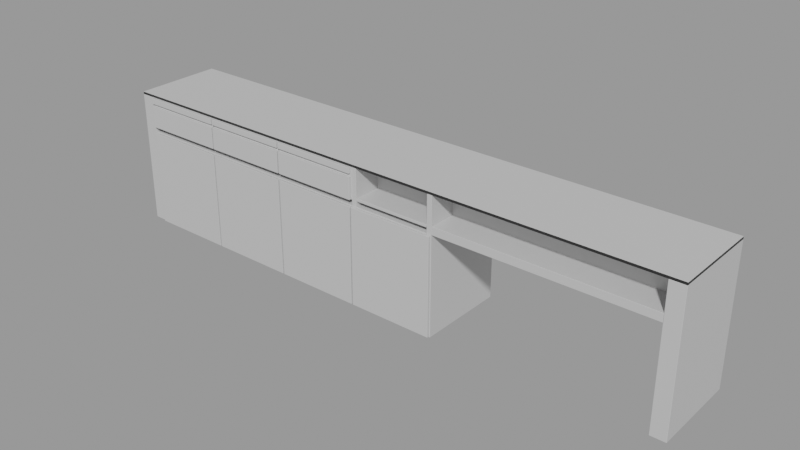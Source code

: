 # Source: counter-desk-camp-laminated_8a613fff-3e8d-4cb6-8f5d-eb6d79109d99.blend  (saved by Blender 2.92.6; exported with 4.5.12 LTS)
import bpy
from mathutils import Matrix  # noqa: F401  (used for matrix-valued properties, if any)

bpy.ops.wm.read_factory_settings(use_empty=True)
scene = bpy.context.scene
scene.name = 'upload'

# ---- collections
col_counter_desk_camp___laminated = bpy.data.collections.new('Counter Desk CAMP - laminated'); scene.collection.children.link(col_counter_desk_camp___laminated)

# ---- materials (node trees are filled in below, after node groups)
mat_laminatedboard_white_002 = bpy.data.materials.new('LaminatedBoard_white.002')
mat_laminatedboard_white_002.use_transparent_shadow = False
mat_laminatedboard_white_002.diffuse_color = (1.0, 1.0, 1.0, 1.0)
mat_laminatedboard_black_002 = bpy.data.materials.new('LaminatedBoard_black.002')
mat_laminatedboard_black_002.use_transparent_shadow = False
mat_laminatedboard_black_002.pass_index = 11
mat_laminatedboard_black_002.diffuse_color = (0.04955, 0.04955, 0.04955, 1.0)

# ---- node groups
ng_auto_smooth = bpy.data.node_groups.new('Auto Smooth', 'GeometryNodeTree')
_s = ng_auto_smooth.interface.new_socket(name='Geometry', in_out='OUTPUT', socket_type='NodeSocketGeometry')
_s = ng_auto_smooth.interface.new_socket(name='Geometry', in_out='INPUT', socket_type='NodeSocketGeometry')
_s = ng_auto_smooth.interface.new_socket(name='Angle', in_out='INPUT', socket_type='NodeSocketFloat')
_s.subtype = 'ANGLE'
_s.min_value = 0.0
_s.max_value = 3.142
ng_auto_smooth.is_modifier = True
_N = ng_auto_smooth.nodes; _L = ng_auto_smooth.links
n0 = _N.new('NodeGroupOutput'); n0.name = 'Group Output'; n0.location = (480, -100)
n1 = _N.new('NodeGroupInput'); n1.name = 'Group Input'; n1.location = (-420, -300)
n2 = _N.new('NodeGroupInput'); n2.name = 'Group Input.001'; n2.location = (-60, -100)
n3 = _N.new('GeometryNodeSetShadeSmooth'); n3.name = 'Set Shade Smooth'; n3.location = (120, -100)
n3.domain = 'EDGE'
n4 = _N.new('GeometryNodeSetShadeSmooth'); n4.name = 'Set Shade Smooth.001'; n4.location = (300, -100)
n5 = _N.new('GeometryNodeInputMeshEdgeAngle'); n5.name = 'Edge Angle'; n5.location = (-420, -220)
n6 = _N.new('GeometryNodeInputEdgeSmooth'); n6.name = 'Is Edge Smooth'; n6.location = (-60, -160)
n7 = _N.new('GeometryNodeInputShadeSmooth'); n7.name = 'Is Face Smooth'; n7.location = (-240, -340)
n8 = _N.new('FunctionNodeBooleanMath'); n8.name = 'Boolean Math'; n8.location = (-60, -220)
n9 = _N.new('FunctionNodeCompare'); n9.name = 'Compare'; n9.location = (-240, -180)
n9.operation = 'LESS_EQUAL'
_L.new(n5.outputs[0], n9.inputs[0])
_L.new(n4.outputs[0], n0.inputs[0])
_L.new(n1.outputs[1], n9.inputs[1])
_L.new(n9.outputs[0], n8.inputs[0])
_L.new(n7.outputs[0], n8.inputs[1])
_L.new(n2.outputs[0], n3.inputs[0])
_L.new(n6.outputs[0], n3.inputs[1])
_L.new(n3.outputs[0], n4.inputs[0])
_L.new(n8.outputs[0], n3.inputs[2])
n0.is_active_output = True

# ---- material node trees
mat_laminatedboard_white_002.use_nodes = True; mat_laminatedboard_white_002.node_tree.nodes.clear()
_N = mat_laminatedboard_white_002.node_tree.nodes; _L = mat_laminatedboard_white_002.node_tree.links
n0 = _N.new('ShaderNodeBsdfPrincipled'); n0.name = 'Principled BSDF'; n0.location = (10, 300)
n0.distribution = 'GGX'
n0.subsurface_method = 'BURLEY'
n0.inputs[0].default_value = (0.5632, 0.5632, 0.5632, 1.0)
n0.inputs[3].default_value = 1.45
n0.inputs[27].default_value = (0.0, 0.0, 0.0, 1.0)
n0.inputs[28].default_value = 1.0
n1 = _N.new('ShaderNodeOutputMaterial'); n1.name = 'Material Output'; n1.location = (300, 300)
_L.new(n0.outputs[0], n1.inputs[0])
n1.is_active_output = True
mat_laminatedboard_black_002.use_nodes = True; mat_laminatedboard_black_002.node_tree.nodes.clear()
_N = mat_laminatedboard_black_002.node_tree.nodes; _L = mat_laminatedboard_black_002.node_tree.links
n0 = _N.new('ShaderNodeBsdfPrincipled'); n0.name = 'Principled BSDF'; n0.location = (10, 300)
n0.distribution = 'GGX'
n0.subsurface_method = 'BURLEY'
n0.inputs[0].default_value = (0.01757, 0.01757, 0.01757, 1.0)
n0.inputs[3].default_value = 1.45
n0.inputs[27].default_value = (0.0, 0.0, 0.0, 1.0)
n0.inputs[28].default_value = 1.0
n1 = _N.new('ShaderNodeOutputMaterial'); n1.name = 'Material Output'; n1.location = (300, 300)
_L.new(n0.outputs[0], n1.inputs[0])
n1.is_active_output = True

# ---- meshes
me_counter_desk_camp = bpy.data.meshes.new('Counter Desk CAMP')
me_counter_desk_camp.from_pydata([(0.4121, 1.437, -0.001955), (-0.1879, 1.437, -0.001955), (0.4121, 1.437, 0.6672), (0.4121, 1.437, 0.7027), (0.4121, 1.437, 0.7207), (0.4121, 1.437, 0.7963), (0.4121, 1.437, 0.8183), (0.4121, 1.437, 0.8488), (0.4121, 1.437, 0.91), (-0.1879, 1.437, 0.91), (-0.1879, 1.437, 0.8488), (-0.1879, 1.437, 0.8183), (-0.1879, 1.437, 0.7963), (-0.1879, 1.437, 0.7207), (0.003121, 1.437, -0.001955), (0.003127, 1.437, 0.8488), (0.003127, 1.437, 0.91), (0.00313, 1.437, 0.8183), (0.00313, 1.437, 0.7963), (0.00313, 1.437, 0.7207), (-0.1879, 1.437, 0.7027), (0.003132, 1.437, 0.7027), (0.003132, 1.437, 0.6672), (-0.1879, 1.437, 0.6672), (0.4121, 0.8508, -0.001955), (-0.1879, 0.8508, -0.001955), (0.4121, 0.8508, 0.6672), (0.4121, 0.8508, 0.7027), (0.4121, 0.8508, 0.7207), (0.4121, 0.8508, 0.7963), (0.4121, 0.8508, 0.8183), (0.4121, 0.8508, 0.8488), (0.4121, 0.8508, 0.91), (-0.1879, 0.8508, 0.91), (-0.1879, 0.8508, 0.8488), (-0.1879, 0.8508, 0.8183), (-0.1879, 0.8508, 0.7963), (-0.1879, 0.8508, 0.7207), (0.003121, 0.8508, -0.001955), (0.4121, -0.3222, 0.7027), (0.003127, 0.8508, 0.91), (0.4121, -0.3222, 0.6672), (-0.1879, -0.3222, -0.001955), (0.4121, -0.3222, -0.001955), (-0.1879, 0.8508, 0.7027), (0.003132, 0.8508, 0.7027), (0.003132, 0.8508, 0.6672), (-0.1879, 0.8508, 0.6672), (0.4121, 0.2643, -0.001955), (-0.1879, 0.2643, -0.001955), (0.4121, 0.2643, 0.6672), (0.4121, 0.2643, 0.7027), (0.4121, 0.2643, 0.7207), (0.4121, 0.2643, 0.7963), (0.4121, 0.2643, 0.8183), (0.4121, 0.2643, 0.8488), (0.4121, 0.2643, 0.91), (-0.1879, 0.2643, 0.91), (-0.1879, 0.2643, 0.8488), (-0.1879, 0.2643, 0.8183), (-0.1879, 0.2643, 0.7963), (-0.1879, 0.2643, 0.7207), (0.003121, 0.2643, -0.001955), (0.003127, 0.2643, 0.91), (-0.1879, 0.2643, 0.7027), (0.003132, 0.2643, 0.7027), (0.003132, 0.2643, 0.6672), (-0.1879, 0.2643, 0.6672), (0.4121, -0.3222, 0.7207), (0.4121, -0.3222, 0.7963), (0.4121, -0.3222, 0.8183), (0.4121, -0.3222, 0.8488), (0.4121, -0.3222, 0.91), (-0.1879, -0.3222, 0.91), (-0.1879, -0.3222, 0.8488), (-0.1879, -0.3222, 0.8183), (-0.1879, -0.3222, 0.7963), (-0.1879, -0.3222, 0.7207), (0.003121, -0.3222, -0.001955), (0.003127, -0.3222, 0.8488), (0.003127, -0.3222, 0.91), (0.00313, -0.3222, 0.8183), (0.00313, -0.3222, 0.7963), (0.00313, -0.3222, 0.7207), (-0.1879, -0.3222, 0.7027), (0.003132, -0.3222, 0.7027), (0.003132, -0.3222, 0.6672), (-0.1879, -0.3222, 0.6672), (-0.1879, -0.3222, 0.91), (-0.1879, -0.3558, 0.91), (0.4121, -0.3558, 0.91), (0.4121, -0.3222, 0.91), (0.4121, -0.3222, -0.001955), (0.4121, -0.3558, -0.001955), (-0.1879, -0.3558, -0.001955), (-0.1879, -0.3222, -0.001955), (-0.1879, 1.537, -0.001955), (0.4121, 1.537, -0.001955), (-0.1879, 1.437, -0.001955), (-0.1879, 1.537, 0.91), (-0.1879, 1.437, 0.91), (0.4121, 1.437, 0.91), (0.4121, 1.437, -0.001955), (0.4121, 1.537, 0.91), (-0.1879, -2.322, -0.001955), (0.4121, -2.322, -0.001955), (-0.1879, -2.422, -0.001955), (-0.1879, -2.322, 0.91), (-0.1879, -2.422, 0.91), (0.4121, -2.422, 0.91), (0.4121, -2.422, -0.001955), (0.4121, -2.322, 0.91), (0.3622, -0.3558, 0.7207), (0.4121, -0.3558, 0.7207), (0.4121, -0.8727, 0.7207), (0.3622, -0.8727, 0.7207), (0.3622, -0.8727, 0.91), (0.4121, -0.8727, 0.91), (0.4121, -0.3558, 0.91), (0.3622, -0.3558, 0.91), (0.3622, -0.9086, 0.91), (0.4121, -0.9086, 0.91), (0.4121, -2.322, 0.91), (0.3622, -2.322, 0.91), (0.3622, -2.322, 0.7207), (0.4121, -2.322, 0.7207), (0.4121, -0.9086, 0.7207), (0.3622, -0.9086, 0.7207), (-0.0005191, -0.9086, 0.7207), (0.04934, -0.9086, 0.7207), (0.04934, -2.322, 0.7207), (-0.0005191, -2.322, 0.7207), (-0.0005191, -2.322, 0.91), (0.04934, -2.322, 0.91), (0.04934, -0.9086, 0.91), (-0.0005191, -0.9086, 0.91), (-0.0005191, -0.3558, 0.91), (0.04934, -0.3558, 0.91), (0.04934, -0.8727, 0.91), (-0.0005191, -0.8727, 0.91), (-0.0005191, -0.8727, 0.7207), (0.04934, -0.8727, 0.7207), (0.04934, -0.3558, 0.7207), (-0.0005191, -0.3558, 0.7207), (-0.0005191, -0.3558, 0.7207), (0.04934, -0.3558, 0.7207), (0.04934, -0.8727, 0.7207), (-0.0005191, -0.8727, 0.7207), (0.04934, -0.8727, 0.7027), (-0.0005191, -0.8727, 0.7027), (-0.0005191, -0.3558, 0.7027), (0.04934, -0.3558, 0.7027), (0.4121, -0.3558, 0.7207), (0.4121, -0.8727, 0.7207), (-0.1879, -0.3558, 0.7207), (-0.1879, -0.8727, 0.7207), (-0.1879, -0.8727, 0.7027), (-0.1879, -0.3558, 0.7027), (0.4121, -0.8727, 0.7027), (0.4121, -0.3558, 0.7027), (0.4121, -0.3558, 0.6672), (0.4121, -0.8727, 0.6672), (0.4121, -0.3558, -0.001955), (0.4121, -0.8727, -0.001955), (-0.1879, -0.3558, 0.6672), (-0.1879, -0.8727, -0.001955), (-0.1879, -0.3558, -0.001955), (-0.1879, -0.9086, 0.91), (-0.1879, -0.8727, 0.6672), (-0.1879, -0.875, -0.001955), (-0.1879, -0.9086, -0.001955), (0.4121, -0.9086, -0.001955), (0.4121, -0.875, -0.001955), (-0.1879, -0.875, 0.91), (0.4121, -0.875, 0.91), (0.4121, -0.9086, 0.91), (-0.1879, -2.422, 0.928), (-0.1879, -2.422, 0.91), (0.4121, -2.422, 0.928), (-0.1879, 1.537, 0.928), (0.4121, 1.537, 0.928), (-0.1879, 1.537, 0.91), (0.4121, 1.537, 0.91), (0.4121, -2.422, 0.91), (-0.1879, 1.432, 0.00391), (-0.1879, 1.432, 0.6613), (-0.1879, 0.8559, 0.00391), (-0.2059, 1.432, 0.00391), (-0.2059, 1.432, 0.6613), (-0.2059, 0.8559, 0.00391), (-0.2059, 0.8559, 0.6613), (-0.1879, 0.8559, 0.6613), (-0.1879, 1.432, 0.9088), (-0.1879, 0.8559, 0.9088), (-0.2059, 1.432, 0.9088), (-0.1879, 1.432, 0.8713), (-0.1879, 0.8559, 0.8713), (-0.1879, 1.432, 0.852), (-0.191, 1.432, 0.8713), (-0.2059, 1.432, 0.8713), (-0.191, 0.8559, 0.8713), (-0.191, 1.432, 0.852), (-0.191, 0.8559, 0.852), (-0.2059, 1.432, 0.852), (-0.2059, 1.432, 0.7047), (-0.2059, 0.8559, 0.852), (-0.2059, 0.8559, 0.7047), (-0.1879, 0.8559, 0.7047), (-0.1879, 0.8559, 0.852), (-0.1879, 1.432, 0.7047), (-0.2059, 0.8559, 0.8713), (-0.2059, 0.8559, 0.9088), (-0.1879, -0.9035, 0.00391), (-0.1879, -0.3273, 0.00391), (-0.1879, -0.9035, 0.6613), (-0.2059, -0.9035, 0.00391), (-0.2059, -0.9035, 0.6613), (-0.2059, -0.3273, 0.00391), (-0.2059, -0.3273, 0.6613), (-0.1879, -0.3273, 0.6613), (-0.1879, -0.317, 0.9088), (-0.1879, 0.2592, 0.9088), (-0.2059, -0.317, 0.9088), (-0.1879, -0.317, 0.8713), (-0.1879, 0.2592, 0.8713), (-0.1879, -0.317, 0.852), (-0.191, -0.317, 0.8713), (-0.191, 0.2592, 0.8713), (-0.191, -0.317, 0.852), (-0.2059, -0.317, 0.8713), (-0.2059, 0.2592, 0.8713), (-0.2059, 0.2592, 0.9088), (-0.191, 0.2592, 0.852), (-0.2059, -0.317, 0.852), (-0.2059, -0.317, 0.7047), (-0.2059, 0.2592, 0.852), (-0.2059, 0.2592, 0.7047), (-0.1879, 0.2592, 0.7047), (-0.1879, 0.2592, 0.852), (-0.1879, -0.317, 0.7047), (-0.1879, 0.8457, 0.00391), (-0.1879, 0.2695, 0.00391), (-0.1879, 0.8457, 0.6613), (-0.2059, 0.8457, 0.00391), (-0.2059, 0.2695, 0.00391), (-0.2059, 0.8457, 0.6613), (-0.2059, 0.2695, 0.6613), (-0.1879, 0.2695, 0.6613), (-0.1879, 0.2592, 0.00391), (-0.1879, -0.317, 0.00391), (-0.1879, 0.2592, 0.6613), (-0.2059, 0.2592, 0.00391), (-0.2059, -0.317, 0.00391), (-0.2059, 0.2592, 0.6613), (-0.2059, -0.317, 0.6613), (-0.1879, -0.317, 0.6613), (-0.1879, 0.2695, 0.9088), (-0.1879, 0.8457, 0.9088), (-0.2059, 0.2695, 0.9088), (-0.1879, 0.2695, 0.8713), (-0.1879, 0.8457, 0.8713), (-0.1879, 0.2695, 0.852), (-0.191, 0.2695, 0.8713), (-0.2059, 0.2695, 0.8713), (-0.191, 0.8457, 0.8713), (-0.191, 0.2695, 0.852), (-0.191, 0.8457, 0.852), (-0.2059, 0.2695, 0.852), (-0.2059, 0.2695, 0.7047), (-0.2059, 0.8457, 0.852), (-0.2059, 0.8457, 0.7047), (-0.1879, 0.8457, 0.7047), (-0.1879, 0.8457, 0.852), (-0.1879, 0.2695, 0.7047), (-0.2059, 0.8457, 0.8713), (-0.2059, 0.8457, 0.9088), (-0.191, 0.2592, 0.9088), (-0.191, 1.432, 0.9088), (-0.191, 0.8559, 0.9088), (-0.191, 0.2695, 0.9088), (-0.191, -0.317, 0.9088), (-0.191, 0.8457, 0.9088), (-0.191, 0.2592, 0.7047), (-0.191, 1.432, 0.7047), (-0.191, 0.8559, 0.7047), (-0.191, 0.2695, 0.7047), (-0.191, 0.8457, 0.7047), (-0.191, -0.317, 0.7047), (-0.0005191, -0.9086, 0.7207), (0.04934, -0.9086, 0.7207), (0.04934, -1.426, 0.7207), (-0.000519, -1.426, 0.7207), (0.04934, -1.426, 0.7027), (-0.000519, -1.426, 0.6672), (-0.0005191, -0.9086, 0.6672), (0.04934, -0.9086, 0.7027), (0.4121, -0.9086, 0.7207), (0.4121, -1.426, 0.7207), (-0.1879, -0.9086, 0.7207), (-0.1879, -1.426, 0.7207), (-0.1879, -1.426, 0.6672), (-0.1879, -0.9086, 0.6672), (0.4121, -1.426, 0.7027), (0.4121, -0.9086, 0.7027), (0.04934, -2.321, 0.7027), (0.04934, -2.321, 0.7207), (-0.000519, -2.321, 0.6672), (-0.000519, -2.321, 0.7207), (-0.1879, -2.321, 0.7207), (-0.1879, -2.321, 0.6672)], [], [(22, 14, 1, 23), (18, 17, 6, 5), (17, 15, 7, 6), (19, 21, 20, 13), (15, 16, 8, 7), (19, 18, 5, 4), (10, 9, 16, 15), (11, 10, 15, 17), (12, 11, 17, 18), (13, 12, 18, 19), (3, 21, 19, 4), (22, 21, 3, 2), (0, 14, 22, 2), (36, 60, 59, 35), (28, 52, 51, 27), (35, 59, 58, 34), (24, 48, 62, 38), (27, 51, 50, 26), (40, 63, 56, 32), (34, 58, 57, 33), (26, 50, 48, 24), (33, 57, 63, 40), (47, 67, 66, 46), (38, 62, 49, 25), (32, 56, 55, 31), (25, 49, 67, 47), (20, 44, 37, 13), (7, 31, 30, 6), (22, 46, 45, 21), (1, 25, 47, 23), (8, 32, 31, 7), (14, 38, 25, 1), (23, 47, 46, 22), (9, 33, 40, 16), (2, 26, 24, 0), (10, 34, 33, 9), (16, 40, 32, 8), (3, 27, 26, 2), (0, 24, 38, 14), (11, 35, 34, 10), (4, 28, 27, 3), (12, 36, 35, 11), (5, 29, 28, 4), (13, 37, 36, 12), (6, 30, 29, 5), (21, 45, 44, 20), (62, 78, 42, 49), (56, 72, 71, 55), (49, 42, 87, 67), (66, 86, 85, 65), (55, 71, 70, 54), (64, 84, 77, 61), (65, 85, 84, 64), (54, 70, 69, 53), (61, 77, 76, 60), (53, 69, 68, 52), (60, 76, 75, 59), (52, 68, 39, 51), (59, 75, 74, 58), (29, 53, 52, 28), (37, 61, 60, 36), (30, 54, 53, 29), (45, 65, 64, 44), (44, 64, 61, 37), (31, 55, 54, 30), (46, 66, 65, 45), (86, 87, 42, 78), (82, 69, 70, 81), (81, 70, 71, 79), (83, 77, 84, 85), (79, 71, 72, 80), (83, 68, 69, 82), (74, 79, 80, 73), (75, 81, 79, 74), (76, 82, 81, 75), (77, 83, 82, 76), (39, 68, 83, 85), (86, 41, 39, 85), (43, 41, 86, 78), (67, 87, 86, 66), (57, 73, 80, 63), (50, 41, 43, 48), (58, 74, 73, 57), (63, 80, 72, 56), (51, 39, 41, 50), (48, 43, 78, 62), (94, 89, 88, 95), (95, 92, 93, 94), (93, 90, 89, 94), (92, 91, 90, 93), (95, 88, 91, 92), (88, 89, 90, 91), (96, 97, 102, 98), (96, 99, 103, 97), (100, 99, 96, 98), (102, 101, 100, 98), (103, 99, 100, 101), (97, 103, 101, 102), (104, 105, 110, 106), (104, 107, 111, 105), (108, 107, 104, 106), (110, 109, 108, 106), (111, 107, 108, 109), (105, 111, 109, 110), (120, 123, 122, 121), (115, 114, 117, 116), (127, 126, 125, 124), (130, 129, 134, 133), (128, 131, 132, 135), (112, 113, 114, 115), (119, 116, 117, 118), (131, 130, 133, 132), (113, 112, 119, 118), (135, 132, 133, 134), (128, 129, 130, 131), (144, 147, 146, 145), (145, 146, 153, 152), (149, 148, 146, 147), (143, 142, 141, 140), (151, 159, 158, 148), (159, 151, 145, 152), (136, 139, 138, 137), (151, 150, 144, 145), (142, 143, 136, 137), (157, 150, 149, 156), (143, 140, 139, 136), (150, 157, 154, 144), (114, 113, 118, 117), (124, 125, 122, 123), (126, 127, 120, 121), (127, 124, 123, 120), (129, 128, 135, 134), (112, 115, 116, 119), (125, 126, 121, 122), (148, 158, 153, 146), (163, 162, 160, 161), (165, 168, 164, 166), (169, 172, 171, 170), (173, 167, 175, 174), (164, 168, 161, 160), (169, 173, 174, 172), (172, 174, 175, 171), (170, 167, 173, 169), (171, 175, 167, 170), (168, 165, 163, 161), (166, 164, 160, 162), (165, 166, 162, 163), (158, 159, 152, 153), (154, 155, 147, 144), (141, 142, 137, 138), (150, 151, 148, 149), (157, 156, 155, 154), (140, 141, 138, 139), (156, 149, 147, 155), (183, 178, 176, 177), (179, 176, 178, 180), (179, 180, 182, 181), (180, 178, 183, 182), (185, 184, 187, 188), (186, 184, 185, 191), (184, 186, 189, 187), (189, 190, 188, 187), (186, 191, 190, 189), (191, 185, 188, 190), (196, 195, 192, 193), (193, 192, 277, 278), (192, 195, 198, 277), (208, 197, 195, 196), (198, 195, 197, 201), (210, 199, 198, 200), (264, 266, 265, 262), (203, 205, 202, 201), (203, 201, 283, 204), (206, 205, 203, 204), (207, 208, 202, 284), (209, 207, 284, 283), (207, 209, 197, 208), (202, 208, 196, 200), (210, 200, 278, 211), (199, 210, 211, 194), (213, 212, 215, 217), (212, 213, 219, 214), (212, 214, 216, 215), (215, 216, 218, 217), (219, 213, 217, 218), (214, 219, 218, 216), (223, 224, 221, 220), (220, 221, 276, 280), (229, 226, 280, 222), (223, 225, 238, 224), (228, 225, 223, 226), (229, 230, 227, 226), (230, 229, 222, 231), (221, 224, 227, 276), (235, 233, 228, 232), (239, 225, 228, 287), (233, 235, 236, 234), (235, 232, 282, 236), (237, 239, 287, 282), (238, 225, 239, 237), (227, 224, 238, 232), (240, 241, 244, 243), (241, 240, 242, 247), (242, 240, 243, 245), (244, 246, 245, 243), (247, 242, 245, 246), (241, 247, 246, 244), (248, 249, 252, 251), (249, 248, 250, 255), (250, 248, 251, 253), (252, 254, 253, 251), (255, 250, 253, 254), (249, 255, 254, 252), (259, 260, 257, 256), (256, 257, 281, 279), (263, 262, 279, 258), (259, 261, 272, 260), (265, 261, 259, 262), (263, 274, 264, 262), (227, 232, 228, 226), (269, 267, 265, 266), (273, 261, 265, 285), (267, 269, 270, 268), (269, 266, 286, 270), (271, 273, 285, 286), (272, 261, 273, 271), (264, 260, 272, 266), (257, 260, 264, 281), (274, 263, 258, 275), (277, 198, 199, 194), (280, 276, 231, 222), (276, 227, 230, 231), (279, 281, 275, 258), (280, 226, 223, 220), (278, 200, 196, 193), (279, 262, 259, 256), (281, 264, 274, 275), (278, 277, 194, 211), (282, 287, 234, 236), (283, 201, 197, 209), (284, 202, 205, 206), (286, 285, 268, 270), (287, 228, 233, 234), (282, 232, 238, 237), (283, 284, 206, 204), (285, 265, 267, 268), (286, 266, 272, 271), (202, 200, 198, 201), (182, 183, 177, 181), (176, 179, 181, 177), (288, 291, 290, 289), (289, 290, 297, 296), (293, 292, 304, 306), (295, 303, 302, 292), (303, 295, 289, 296), (295, 294, 288, 289), (301, 294, 293, 300), (294, 301, 298, 288), (292, 302, 297, 290), (302, 303, 296, 297), (298, 299, 291, 288), (294, 295, 292, 293), (301, 300, 299, 298), (291, 299, 308, 307), (306, 304, 305, 307), (309, 306, 307, 308), (290, 291, 307, 305), (292, 290, 305, 304), (299, 300, 309, 308), (300, 293, 306, 309)])
me_counter_desk_camp.polygons.foreach_set('material_index', [0, 0, 0, 0, 0, 0, 0, 0, 0, 0, 0, 0, 0, 0, 0, 0, 0, 0, 0, 0, 0, 0, 0, 0, 0, 0, 0, 0, 0, 0, 0, 0, 0, 0, 0, 0, 0, 0, 0, 0, 0, 0, 0, 0, 0, 0, 0, 0, 0, 0, 0, 0, 0, 0, 0, 0, 0, 0, 0, 0, 0, 0, 0, 0, 0, 0, 0, 0, 0, 0, 0, 0, 0, 0, 0, 0, 0, 0, 0, 0, 0, 0, 0, 0, 0, 0, 0, 0, 0, 0, 0, 0, 0, 0, 0, 0, 0, 0, 0, 0, 0, 0, 0, 0, 0, 0, 0, 0, 0, 0, 0, 0, 0, 0, 0, 0, 0, 0, 0, 0, 0, 0, 0, 0, 0, 0, 0, 0, 0, 0, 0, 0, 0, 0, 0, 0, 0, 0, 0, 0, 0, 0, 0, 0, 0, 0, 0, 0, 0, 0, 0, 0, 0, 0, 1, 0, 1, 1, 0, 0, 0, 0, 0, 0, 0, 0, 0, 0, 0, 0, 0, 0, 0, 0, 0, 0, 0, 0, 0, 0, 0, 0, 0, 0, 0, 0, 0, 0, 0, 0, 0, 0, 0, 0, 0, 0, 0, 0, 0, 0, 0, 0, 0, 0, 0, 0, 0, 0, 0, 0, 0, 0, 0, 0, 0, 0, 0, 0, 0, 0, 0, 0, 0, 0, 0, 0, 0, 0, 0, 0, 0, 0, 0, 0, 0, 0, 0, 0, 0, 0, 0, 0, 0, 0, 0, 0, 0, 0, 0, 1, 0, 0, 0, 0, 0, 0, 0, 0, 0, 0, 0, 0, 0, 0, 0, 0, 0, 0, 0, 0])
_uv = me_counter_desk_camp.uv_layers.new(name='UVMap')
_uv.uv.foreach_set('vector', [0.0, 0.0, 0.0, 0.0, 0.0, 0.0, 0.0, 0.0, 0.0, 0.0, 0.0, 0.0, 0.0, 0.0, 0.0, 0.0, 0.0, 0.0, 0.0, 0.0, 0.0, 0.0, 0.0, 0.0, 0.0, 0.0, 0.0, 0.0, 0.0, 0.0, 0.0, 0.0, 0.0, 0.0, 0.0, 0.0, 0.0, 0.0, 0.0, 0.0, 0.0, 0.0, 0.0, 0.0, 0.0, 0.0, 0.0, 0.0, 0.0, 0.0, 0.0, 0.0, 0.0, 0.0, 0.0, 0.0, 0.0, 0.0, 0.0, 0.0, 0.0, 0.0, 0.0, 0.0, 0.0, 0.0, 0.0, 0.0, 0.0, 0.0, 0.0, 0.0, 0.0, 0.0, 0.0, 0.0, 0.0, 0.0, 0.0, 0.0, 0.0, 0.0, 0.0, 0.0, 0.0, 0.0, 0.0, 0.0, 0.0, 0.0, 0.0, 0.0, 0.0, 0.0, 0.0, 0.0, 0.0, 0.0, 0.0, 0.0, 0.0, 0.0, 0.0, 0.0, 0.0, 0.0, 0.0, 0.0, 0.0, 0.0, 0.0, 0.0, 0.0, 0.0, 0.0, 0.0, 0.0, 0.0, 0.0, 0.0, 0.0, 0.0, 0.0, 0.0, 0.0, 0.0, 0.0, 0.0, 0.0, 0.0, 0.0, 0.0, 0.0, 0.0, 0.0, 0.0, 0.0, 0.0, 0.0, 0.0, 0.0, 0.0, 0.0, 0.0, 0.0, 0.0, 0.0, 0.0, 0.0, 0.0, 0.0, 0.0, 0.0, 0.0, 0.0, 0.0, 0.0, 0.0, 0.0, 0.0, 0.0, 0.0, 0.0, 0.0, 0.0, 0.0, 0.0, 0.0, 0.0, 0.0, 0.0, 0.0, 0.0, 0.0, 0.0, 0.0, 0.0, 0.0, 0.0, 0.0, 0.0, 0.0, 0.0, 0.0, 0.0, 0.0, 0.0, 0.0, 0.0, 0.0, 0.0, 0.0, 0.0, 0.0, 0.0, 0.0, 0.0, 0.0, 0.0, 0.0, 0.0, 0.0, 0.0, 0.0, 0.0, 0.0, 0.0, 0.0, 0.0, 0.0, 0.0, 0.0, 0.0, 0.0, 0.0, 0.0, 0.0, 0.0, 0.0, 0.0, 0.0, 0.0, 0.0, 0.0, 0.0, 0.0, 0.0, 0.0, 0.0, 0.0, 0.0, 0.0, 0.0, 0.0, 0.0, 0.0, 0.0, 0.0, 0.0, 0.0, 0.0, 0.0, 0.0, 0.0, 0.0, 0.0, 0.0, 0.0, 0.0, 0.0, 0.0, 0.0, 0.0, 0.0, 0.0, 0.0, 0.0, 0.0, 0.0, 0.0, 0.0, 0.0, 0.0, 0.0, 0.0, 0.0, 0.0, 0.0, 0.0, 0.0, 0.0, 0.0, 0.0, 0.0, 0.0, 0.0, 0.0, 0.0, 0.0, 0.0, 0.0, 0.0, 0.0, 0.0, 0.0, 0.0, 0.0, 0.0, 0.0, 0.0, 0.0, 0.0, 0.0, 0.0, 0.0, 0.0, 0.0, 0.0, 0.0, 0.0, 0.0, 0.0, 0.0, 0.0, 0.0, 0.0, 0.0, 0.0, 0.0, 0.0, 0.0, 0.0, 0.0, 0.0, 0.0, 0.0, 0.0, 0.0, 0.0, 0.0, 0.0, 0.0, 0.0, 0.0, 0.0, 0.0, 0.0, 0.0, 0.0, 0.0, 0.0, 0.0, 0.0, 0.0, 0.0, 0.0, 0.0, 0.0, 0.0, 0.0, 0.0, 0.0, 0.0, 0.0, 0.0, 0.0, 0.0, 0.0, 0.0, 0.0, 0.0, 0.0, 0.0, 0.0, 0.0, 0.0, 0.0, 0.0, 0.0, 0.0, 0.0, 0.0, 0.0, 0.0, 0.0, 0.0, 0.0, 0.0, 0.0, 0.0, 0.0, 0.0, 0.0, 0.0, 0.0, 0.0, 0.0, 0.0, 0.0, 0.0, 0.0, 0.0, 0.0, 0.0, 0.0, 0.0, 0.0, 0.0, 0.0, 0.0, 0.0, 0.0, 0.0, 0.0, 0.0, 0.0, 0.0, 0.0, 0.0, 0.0, 0.0, 0.0, 0.0, 0.0, 0.0, 0.0, 0.0, 0.0, 0.0, 0.0, 0.0, 0.0, 0.0, 0.0, 0.0, 0.0, 0.0, 0.0, 0.0, 0.0, 0.0, 0.0, 0.0, 0.0, 0.0, 0.0, 0.0, 0.0, 0.0, 0.0, 0.0, 0.0, 0.0, 0.0, 0.0, 0.0, 0.0, 0.0, 0.0, 0.0, 0.0, 0.0, 0.0, 0.0, 0.0, 0.0, 0.0, 0.0, 0.0, 0.0, 0.0, 0.0, 0.0, 0.0, 0.0, 0.0, 0.0, 0.0, 0.0, 0.0, 0.0, 0.0, 0.0, 0.0, 0.0, 0.0, 0.0, 0.0, 0.0, 0.0, 0.0, 0.0, 0.0, 0.0, 0.0, 0.0, 0.0, 0.0, 0.0, 0.0, 0.0, 0.0, 0.0, 0.0, 0.0, 0.0, 0.0, 0.0, 0.0, 0.0, 0.0, 0.0, 0.0, 0.0, 0.0, 0.0, 0.0, 0.0, 0.0, 0.0, 0.0, 0.0, 0.0, 0.0, 0.0, 0.0, 0.0, 0.0, 0.0, 0.0, 0.0, 0.0, 0.0, 0.0, 0.0, 0.0, 0.0, 0.0, 0.0, 0.0, 0.0, 0.0, 0.0, 0.0, 0.0, 0.0, 0.0, 0.0, 0.0, 0.0, 0.0, 0.0, 0.0, 0.0, 0.0, 0.0, 0.0, 0.0, 0.0, 0.0, 0.0, 0.0, 0.0, 0.0, 0.0, 0.0, 0.0, 0.0, 0.0, 0.0, 0.0, 0.0, 0.0, 0.0, 0.0, 0.0, 0.0, 0.0, 0.0, 0.0, 0.0, 0.0, 0.0, 0.0, 0.0, 0.0, 0.0, 0.0, 0.0, 0.0, 0.0, 0.0, 0.0, 0.0, 0.0, 0.0, 0.0, 0.0, 0.0, 0.0, 0.0, 0.0, 0.0, 0.0, 0.0, 0.0, 0.0, 0.0, 0.0, 0.0, 0.0, 0.0, 0.0, 0.0, 0.0, 0.0, 0.0, 0.0, 0.0, 0.0, 0.0, 0.0, 0.0, 0.0, 0.0, 0.0, 0.0, 0.0, 0.0, 0.0, 0.0, 0.0, 0.0, 0.0, 0.0, 0.0, 0.0, 0.0, 0.0, 0.0, 0.0, 0.0, 0.0, 0.0, 0.0, 0.0, 0.0, 0.0, 0.0, 0.0, 0.0, 0.0, 0.0, 0.0, 0.0, 0.0, 0.0, 0.0, 0.0, 0.0, 0.0, 0.0, 0.0, 0.0, 0.0, 0.0, 0.0, 0.0, 0.0, 0.0, 0.0, 0.0, 0.0, 0.0, 0.0, 0.0, 0.0, 0.0, 0.0, 0.0, 0.0, 0.0, 0.0, 0.0, 0.0, 0.0, 0.0, 0.0, 0.0, 0.0, 0.0, 0.0, 0.0, 0.0, 0.0, 0.0, 0.0, 0.0, 0.0, 0.0, 0.0, 0.0, 0.0, 0.0, 0.0, 0.0, 0.0, 0.0, 0.0, 0.0, 0.0, 0.0, 0.0, 0.0, 0.0, 0.0, 0.0, 0.0, 0.0, 0.0, 0.0, 0.0, 0.0, 0.0, 0.0, 0.0, 0.0, 0.0, 0.0, 0.0, 0.0, 0.0, 0.0, 0.0, 0.0, 0.0, 0.0, 0.0, 0.0, 0.0, 0.0, 0.0, 0.0, 0.0, 0.0, 0.0, 0.0, 0.0, 0.0, 0.0, 0.0, 0.0, 0.0, 0.0, 0.0, 0.0, 0.125, 0.5, 0.375, 0.5, 0.375, 0.5625, 0.125, 0.5625, 0.375, 0.25, 0.625, 0.25, 0.625, 0.5, 0.375, 0.5, 0.625, 0.1875, 0.625, 0.25, 0.375, 0.25, 0.375, 0.1875, 0.375, 0.5625, 0.625, 0.5625, 0.875, 0.5625, 0.375, 0.1875, 0.625, 0.5, 0.875, 0.5, 0.875, 0.5625, 0.625, 0.5625, 0.375, 0.5, 0.625, 0.5, 0.625, 0.5625, 0.375, 0.5625, 0.125, 0.5, 0.375, 0.5, 0.375, 0.5625, 0.125, 0.5625, 0.375, 0.25, 0.625, 0.25, 0.625, 0.5, 0.375, 0.5, 0.625, 0.1875, 0.625, 0.25, 0.375, 0.25, 0.375, 0.1875, 0.375, 0.5625, 0.625, 0.5625, 0.875, 0.5625, 0.375, 0.1875, 0.625, 0.5, 0.875, 0.5, 0.875, 0.5625, 0.625, 0.5625, 0.375, 0.5, 0.625, 0.5, 0.625, 0.5625, 0.375, 0.5625, 0.0, 0.0, 0.0, 0.0, 0.0, 0.0, 0.0, 0.0, 0.0, 0.0, 0.0, 0.0, 0.0, 0.0, 0.0, 0.0, 0.0, 0.0, 0.0, 0.0, 0.0, 0.0, 0.0, 0.0, 0.0, 0.0, 0.0, 0.0, 0.0, 0.0, 0.0, 0.0, 0.0, 0.0, 0.0, 0.0, 0.0, 0.0, 0.0, 0.0, 0.0, 0.0, 0.0, 0.0, 0.0, 0.0, 0.0, 0.0, 0.0, 0.0, 0.0, 0.0, 0.0, 0.0, 0.0, 0.0, 0.0, 0.0, 0.0, 0.0, 0.0, 0.0, 0.0, 0.0, 0.0, 0.0, 0.0, 0.0, 0.0, 0.0, 0.0, 0.0, 0.0, 0.0, 0.0, 0.0, 0.0, 0.0, 0.0, 0.0, 0.0, 0.0, 0.0, 0.0, 0.0, 0.0, 0.0, 0.0, 0.0, 0.0, 0.0, 0.0, 0.0, 0.0, 0.0, 0.0, 0.0, 0.0, 0.0, 0.0, 0.0, 0.0, 0.0, 0.0, 0.0, 0.0, 0.0, 0.0, 0.0, 0.0, 0.0, 0.0, 0.0, 0.0, 0.0, 0.0, 0.0, 0.0, 0.0, 0.0, 0.0, 0.0, 0.0, 0.0, 0.0, 0.0, 0.0, 0.0, 0.0, 0.0, 0.0, 0.0, 0.0, 0.0, 0.0, 0.0, 0.0, 0.0, 0.0, 0.0, 0.0, 0.0, 0.0, 0.0, 0.0, 0.0, 0.0, 0.0, 0.0, 0.0, 0.0, 0.0, 0.0, 0.0, 0.0, 0.0, 0.0, 0.0, 0.0, 0.0, 0.0, 0.0, 0.0, 0.0, 0.0, 0.0, 0.0, 0.0, 0.0, 0.0, 0.0, 0.0, 0.0, 0.0, 0.0, 0.0, 0.0, 0.0, 0.0, 0.0, 0.0, 0.0, 0.0, 0.0, 0.0, 0.0, 0.0, 0.0, 0.0, 0.0, 0.0, 0.0, 0.0, 0.0, 0.0, 0.0, 0.0, 0.0, 0.0, 0.0, 0.0, 0.0, 0.0, 0.0, 0.0, 0.0, 0.0, 0.0, 0.0, 0.0, 0.0, 0.0, 0.0, 0.0, 0.0, 0.0, 0.0, 0.0, 0.0, 0.0, 0.0, 0.0, 0.0, 0.0, 0.0, 0.0, 0.0, 0.0, 0.0, 0.0, 0.0, 0.0, 0.0, 0.0, 0.0, 0.0, 0.0, 0.0, 0.0, 0.0, 0.0, 0.0, 0.0, 0.0, 0.0, 0.0, 0.0, 0.0, 0.0, 0.0, 0.0, 0.0, 0.0, 0.0, 0.0, 0.0, 0.0, 0.0, 0.0, 0.0, 0.0, 0.0, 0.0, 0.0, 0.0, 0.0, 0.0, 0.0, 0.0, 0.0, 0.0, 0.0, 0.0, 0.0, 0.0, 0.0, 0.0, 0.0, 0.0, 0.0, 0.0, 0.0, 0.0, 0.0, 0.0, 0.0, 0.0, 0.0, 0.0, 0.0, 0.0, 0.0, 0.0, 0.0, 0.0, 0.0, 0.0, 0.0, 0.0, 0.0, 0.0, 0.0, 0.0, 0.0, 0.0, 0.0, 0.0, 0.0, 0.0, 0.0, 0.0, 0.0, 0.0, 0.0, 0.0, 0.0, 0.0, 0.0, 0.0, 0.0, 0.0, 0.0, 0.0, 0.0, 0.0, 0.0, 0.0, 0.0, 0.0, 0.0, 0.0, 0.0, 0.0, 0.0, 0.0, 0.0, 0.0, 0.0, 0.0, 0.0, 0.0, 0.0, 0.0, 0.0, 0.0, 0.0, 0.0, 0.0, 0.0, 0.0, 0.0, 0.0, 0.0, 0.0, 0.0, 0.0, 0.0, 0.0, 0.0, 0.0, 0.0, 0.0, 0.0, 0.0, 0.0, 0.0, 0.0, 0.0, 0.0, 0.0, 0.0, 0.0, 0.0, 0.0, 0.0, 0.0, 0.0, 0.0, 0.0, 0.0, 0.0, 0.0, 0.0, 0.0, 0.0, 0.0, 0.0, 0.0, 0.0, 0.0, 0.0, 0.0, 0.0, 0.0, 0.0, 0.0, 0.0, 0.0, 0.0, 0.0, 0.5625, 0.75, 0.625, 0.75, 0.625, 1.0, 0.5625, 1.0, 0.875, 0.5625, 0.875, 0.75, 0.625, 0.75, 0.625, 0.5625, 0.875, 0.5625, 0.625, 0.5625, 0.625, 0.5625, 0.875, 0.5625, 0.625, 0.5625, 0.625, 0.75, 0.5625, 0.75, 0.5625, 0.5625, 0.4375, 0.1875, 0.375, 0.1875, 0.375, 0.1875, 0.4375, 0.1875, 0.375, 0.1797, 0.375, 0.1875, 0.4375, 0.1875, 0.4375, 0.1797, 0.375, 0.1875, 0.375, 0.1797, 0.375, 0.1797, 0.375, 0.1875, 0.375, 0.1797, 0.4375, 0.1797, 0.4375, 0.1875, 0.375, 0.1875, 0.375, 0.1797, 0.4375, 0.1797, 0.4375, 0.1797, 0.375, 0.1797, 0.4375, 0.1797, 0.4375, 0.1875, 0.4375, 0.1875, 0.4375, 0.1797, 0.5354, 0.1797, 0.5354, 0.1875, 0.625, 0.1875, 0.625, 0.1797, 0.625, 0.1797, 0.625, 0.1875, 0.625, 0.1875, 0.625, 0.1797, 0.625, 0.1875, 0.5354, 0.1875, 0.5354, 0.1875, 0.625, 0.1875, 0.494, 0.1797, 0.494, 0.1875, 0.5354, 0.1875, 0.5354, 0.1797, 0.5354, 0.1875, 0.5354, 0.1875, 0.494, 0.1875, 0.494, 0.1875, 0.5354, 0.1797, 0.5354, 0.1875, 0.5354, 0.1875, 0.5354, 0.1797, 0.5354, 0.1797, 0.494, 0.1797, 0.494, 0.1719, 0.5354, 0.1719, 0.494, 0.1875, 0.494, 0.1797, 0.494, 0.1797, 0.494, 0.1875, 0.494, 0.1875, 0.494, 0.1875, 0.4688, 0.1875, 0.4688, 0.1875, 0.4688, 0.1797, 0.494, 0.1797, 0.494, 0.1875, 0.4688, 0.1875, 0.4688, 0.1797, 0.494, 0.1797, 0.494, 0.1797, 0.4688, 0.1797, 0.4688, 0.1875, 0.4688, 0.1797, 0.4688, 0.1797, 0.4688, 0.1875, 0.4688, 0.1797, 0.4688, 0.1875, 0.494, 0.1875, 0.494, 0.1797, 0.494, 0.1797, 0.494, 0.1797, 0.5354, 0.1797, 0.5354, 0.1797, 0.5354, 0.1797, 0.5354, 0.1797, 0.625, 0.1797, 0.625, 0.1797, 0.5354, 0.1875, 0.5354, 0.1797, 0.625, 0.1797, 0.625, 0.1875, 0.375, 0.1641, 0.375, 0.1562, 0.375, 0.1562, 0.375, 0.1641, 0.375, 0.1562, 0.375, 0.1641, 0.4375, 0.1641, 0.4375, 0.1562, 0.375, 0.1562, 0.4375, 0.1562, 0.4375, 0.1562, 0.375, 0.1562, 0.375, 0.1562, 0.4375, 0.1562, 0.4375, 0.1641, 0.375, 0.1641, 0.4375, 0.1641, 0.375, 0.1641, 0.375, 0.1641, 0.4375, 0.1641, 0.4375, 0.1562, 0.4375, 0.1641, 0.4375, 0.1641, 0.4375, 0.1562, 0.5354, 0.1641, 0.5354, 0.1719, 0.625, 0.1719, 0.625, 0.1641, 0.625, 0.1641, 0.625, 0.1719, 0.625, 0.1719, 0.625, 0.1641, 0.5354, 0.1641, 0.5354, 0.1641, 0.625, 0.1641, 0.625, 0.1641, 0.5354, 0.1641, 0.494, 0.1641, 0.494, 0.1719, 0.5354, 0.1719, 0.494, 0.1641, 0.494, 0.1641, 0.5354, 0.1641, 0.5354, 0.1641, 0.5354, 0.1641, 0.5354, 0.1719, 0.5354, 0.1719, 0.5354, 0.1641, 0.5354, 0.1719, 0.5354, 0.1641, 0.625, 0.1641, 0.625, 0.1719, 0.625, 0.1719, 0.5354, 0.1719, 0.5354, 0.1719, 0.625, 0.1719, 0.494, 0.1719, 0.494, 0.1641, 0.494, 0.1641, 0.494, 0.1719, 0.4688, 0.1641, 0.494, 0.1641, 0.494, 0.1641, 0.4688, 0.1641, 0.494, 0.1641, 0.494, 0.1719, 0.4688, 0.1719, 0.4688, 0.1641, 0.494, 0.1719, 0.494, 0.1719, 0.4688, 0.1719, 0.4688, 0.1719, 0.4688, 0.1719, 0.4688, 0.1641, 0.4688, 0.1641, 0.4688, 0.1719, 0.494, 0.1719, 0.494, 0.1641, 0.4688, 0.1641, 0.4688, 0.1719, 0.5354, 0.1719, 0.5354, 0.1719, 0.494, 0.1719, 0.494, 0.1719, 0.375, 0.1797, 0.375, 0.1719, 0.375, 0.1719, 0.375, 0.1797, 0.375, 0.1719, 0.375, 0.1797, 0.4375, 0.1797, 0.4375, 0.1719, 0.4375, 0.1797, 0.375, 0.1797, 0.375, 0.1797, 0.4375, 0.1797, 0.375, 0.1719, 0.4375, 0.1719, 0.4375, 0.1797, 0.375, 0.1797, 0.4375, 0.1719, 0.4375, 0.1797, 0.4375, 0.1797, 0.4375, 0.1719, 0.375, 0.1719, 0.4375, 0.1719, 0.4375, 0.1719, 0.375, 0.1719, 0.375, 0.1719, 0.375, 0.1641, 0.375, 0.1641, 0.375, 0.1719, 0.375, 0.1641, 0.375, 0.1719, 0.4375, 0.1719, 0.4375, 0.1641, 0.4375, 0.1719, 0.375, 0.1719, 0.375, 0.1719, 0.4375, 0.1719, 0.375, 0.1641, 0.4375, 0.1641, 0.4375, 0.1719, 0.375, 0.1719, 0.4375, 0.1641, 0.4375, 0.1719, 0.4375, 0.1719, 0.4375, 0.1641, 0.375, 0.1641, 0.4375, 0.1641, 0.4375, 0.1641, 0.375, 0.1641, 0.5354, 0.1719, 0.5354, 0.1797, 0.625, 0.1797, 0.625, 0.1719, 0.625, 0.1719, 0.625, 0.1797, 0.625, 0.1797, 0.625, 0.1719, 0.5354, 0.1719, 0.5354, 0.1719, 0.625, 0.1719, 0.625, 0.1719, 0.5354, 0.1719, 0.494, 0.1719, 0.494, 0.1797, 0.5354, 0.1797, 0.494, 0.1719, 0.494, 0.1719, 0.5354, 0.1719, 0.5354, 0.1719, 0.5354, 0.1719, 0.5354, 0.1797, 0.5354, 0.1797, 0.5354, 0.1719, 0.5354, 0.1719, 0.494, 0.1719, 0.494, 0.1641, 0.5354, 0.1641, 0.494, 0.1797, 0.494, 0.1719, 0.494, 0.1719, 0.494, 0.1797, 0.4688, 0.1719, 0.494, 0.1719, 0.494, 0.1719, 0.4688, 0.1719, 0.494, 0.1719, 0.494, 0.1797, 0.4688, 0.1797, 0.4688, 0.1719, 0.494, 0.1797, 0.494, 0.1797, 0.4688, 0.1797, 0.4688, 0.1797, 0.4688, 0.1797, 0.4688, 0.1719, 0.4688, 0.1719, 0.4688, 0.1797, 0.494, 0.1797, 0.494, 0.1719, 0.4688, 0.1719, 0.4688, 0.1797, 0.5354, 0.1797, 0.5354, 0.1797, 0.494, 0.1797, 0.494, 0.1797, 0.625, 0.1797, 0.5354, 0.1797, 0.5354, 0.1797, 0.625, 0.1797, 0.5354, 0.1797, 0.5354, 0.1719, 0.625, 0.1719, 0.625, 0.1797, 0.625, 0.1875, 0.5354, 0.1875, 0.5354, 0.1875, 0.625, 0.1875, 0.625, 0.1641, 0.625, 0.1719, 0.625, 0.1719, 0.625, 0.1641, 0.625, 0.1719, 0.5354, 0.1719, 0.5354, 0.1719, 0.625, 0.1719, 0.625, 0.1719, 0.625, 0.1797, 0.625, 0.1797, 0.625, 0.1719, 0.625, 0.1641, 0.5354, 0.1641, 0.5354, 0.1641, 0.625, 0.1641, 0.625, 0.1797, 0.5354, 0.1797, 0.5354, 0.1797, 0.625, 0.1797, 0.625, 0.1719, 0.5354, 0.1719, 0.5354, 0.1719, 0.625, 0.1719, 0.625, 0.1797, 0.5354, 0.1797, 0.5354, 0.1797, 0.625, 0.1797, 0.625, 0.1797, 0.625, 0.1875, 0.625, 0.1875, 0.625, 0.1797, 0.4688, 0.1719, 0.4688, 0.1641, 0.4688, 0.1641, 0.4688, 0.1719, 0.4688, 0.1875, 0.494, 0.1875, 0.494, 0.1875, 0.4688, 0.1875, 0.4688, 0.1797, 0.494, 0.1797, 0.494, 0.1797, 0.4688, 0.1797, 0.4688, 0.1797, 0.4688, 0.1719, 0.4688, 0.1719, 0.4688, 0.1797, 0.4688, 0.1641, 0.494, 0.1641, 0.494, 0.1641, 0.4688, 0.1641, 0.4688, 0.1719, 0.494, 0.1719, 0.494, 0.1719, 0.4688, 0.1719, 0.4688, 0.1875, 0.4688, 0.1797, 0.4688, 0.1797, 0.4688, 0.1875, 0.4688, 0.1719, 0.494, 0.1719, 0.494, 0.1719, 0.4688, 0.1719, 0.4688, 0.1797, 0.494, 0.1797, 0.494, 0.1797, 0.4688, 0.1797, 0.494, 0.1797, 0.5354, 0.1797, 0.5354, 0.1875, 0.494, 0.1875, 0.5625, 0.5625, 0.5625, 0.75, 0.5625, 0.75, 0.5625, 0.5625, 0.875, 0.75, 0.875, 0.5625, 0.875, 0.5625, 0.5625, 0.75, 0.5573, 0.0, 0.5573, 0.3659, 0.5926, 0.3659, 0.5926, 0.0, 0.5926, 0.0, 0.5926, 0.3659, 0.8494, 0.3659, 0.8494, 5.96e-08, 0.292, 0.3659, 0.2567, 0.3659, 0.2567, 1.0, 0.292, 1.0, 0.2567, 0.0, 0.0, 5.96e-08, 2.98e-08, 0.3659, 0.2567, 0.3659, 0.9, 0.4247, 0.9, 0.1679, 0.8873, 0.1679, 0.8873, 0.4247, 0.9, 0.1679, 0.9252, 0.1326, 0.8873, 0.1326, 0.8873, 0.1679, 0.4247, 0.0, 0.292, 0.0, 0.292, 0.3659, 0.4247, 0.3659, 0.9252, 0.1326, 0.9252, 0.0, 0.8873, 0.0, 0.8873, 0.1326, 0.9, 0.8494, 0.9, 0.5926, 0.8873, 0.5926, 0.8873, 0.8494, 0.9507, 0.3659, 0.9507, 0.0, 0.9379, 0.0, 0.9379, 0.3659, 0.4247, 0.0, 0.4247, 0.3659, 0.5573, 0.3659, 0.5573, 0.0, 0.292, 0.0, 0.2567, 0.0, 0.2567, 0.3659, 0.292, 0.3659, 0.8873, 1.0, 0.8873, 0.6341, 0.8494, 0.6341, 0.8494, 1.0, 0.5573, 0.3659, 0.4247, 0.3659, 0.4247, 1.0, 0.5573, 1.0, 0.9252, 0.46, 0.9, 0.4247, 0.8873, 0.4247, 0.8873, 0.46, 0.9252, 0.5926, 0.9252, 0.46, 0.8873, 0.46, 0.8873, 0.5926, 0.5926, 0.3659, 0.5573, 0.3659, 0.5573, 1.0, 0.5926, 1.0, 0.9379, 0.0, 0.9252, 0.0, 0.9252, 0.6341, 0.9379, 0.6341, 0.8494, 0.6341, 0.8873, 0.6341, 0.8873, 0.0, 0.8494, 0.0, 0.4247, 0.3659, 0.292, 0.3659, 0.292, 1.0, 0.4247, 1.0])
me_counter_desk_camp.materials.append(mat_laminatedboard_white_002)
me_counter_desk_camp.materials.append(mat_laminatedboard_black_002)
me_counter_desk_camp.use_remesh_fix_poles = True
me_counter_desk_camp.use_remesh_preserve_attributes = False
me_counter_desk_camp.use_mirror_vertex_groups = False
me_counter_desk_camp.update()

# ---- objects
ob_counter_desk_camp___laminated = bpy.data.objects.new('Counter Desk CAMP - laminated', None)
ob_counter_desk_camp = bpy.data.objects.new('Counter Desk CAMP', me_counter_desk_camp)

# ---- transforms, parenting, visibility, modifiers, constraints
ob_counter_desk_camp___laminated.location = (0.0, 0.0, 0.0)
ob_counter_desk_camp___laminated.lineart.crease_threshold = 0.0
ob_counter_desk_camp.parent = ob_counter_desk_camp___laminated
ob_counter_desk_camp.location = (0.0, 0.0, 0.0)
ob_counter_desk_camp.rotation_euler = (0.0, -0.0, 1.571)
ob_counter_desk_camp.lineart.crease_threshold = 0.0
_m = ob_counter_desk_camp.modifiers.new('Bevel', 'BEVEL')
_m.width = 0.01
_m.width_pct = 0.01
_m.segments = 3
_m.angle_limit = 1.499
_m = ob_counter_desk_camp.modifiers.new('Auto Smooth', 'NODES')
_m.node_group = ng_auto_smooth
_gi = [s.identifier for s in ng_auto_smooth.interface.items_tree if s.item_type == 'SOCKET' and s.in_out == 'INPUT']
_m[_gi[1]] = 0.5236  # Angle

# ---- collection membership
scene.collection.objects.link(ob_counter_desk_camp___laminated)
scene.collection.objects.link(ob_counter_desk_camp)
col_counter_desk_camp___laminated.objects.link(ob_counter_desk_camp___laminated)
col_counter_desk_camp___laminated.objects.link(ob_counter_desk_camp)

# ---- scene / render settings (as saved in the file)
scene.frame_start = 1; scene.frame_end = 250; scene.frame_set(1)
scene.render.engine = 'BLENDER_EEVEE_NEXT'
scene.render.image_settings.exr_codec = 'NONE'
scene.render.simplify_subdivision_render = 0
scene.render.simplify_child_particles_render = 0.0
scene.cycles.use_denoising = False
scene.cycles.samples = 128
scene.cycles.sampling_pattern = 'TABULATED_SOBOL'
scene.cycles.use_adaptive_sampling = False
scene.cycles.use_light_tree = False
scene.view_settings.view_transform = 'Filmic'
bpy.context.view_layer.update()

# ---- added for rendering (the .blend has no active camera and no usable light): camera, sun + grey world if the file has none
cam_auto = bpy.data.cameras.new('AutoCamera')
cam_auto.lens = 50.0
cam_auto.sensor_width = 36.0
cam_auto.clip_end = 1000.0
ob_auto_camera = bpy.data.objects.new('AutoCamera', cam_auto)
scene.collection.objects.link(ob_auto_camera)
ob_auto_camera.location = (4.24876, -4.46447, 3.50808)
ob_auto_camera.rotation_euler = (1.09748, -7.21219e-08, 0.694738)
scene.camera = ob_auto_camera
light_auto_sun = bpy.data.lights.new('AutoSun', 'SUN')
light_auto_sun.energy = 3.0
light_auto_sun.angle = 0.0523599
ob_auto_sun = bpy.data.objects.new('AutoSun', light_auto_sun)
scene.collection.objects.link(ob_auto_sun)
ob_auto_sun.rotation_euler = (0.872665, 0.174533, 0.523599)
if scene.world is None:
    world_auto = bpy.data.worlds.new('AutoWorld')
    world_auto.color = (0.3, 0.3, 0.3)
    scene.world = world_auto
bpy.context.view_layer.update()
